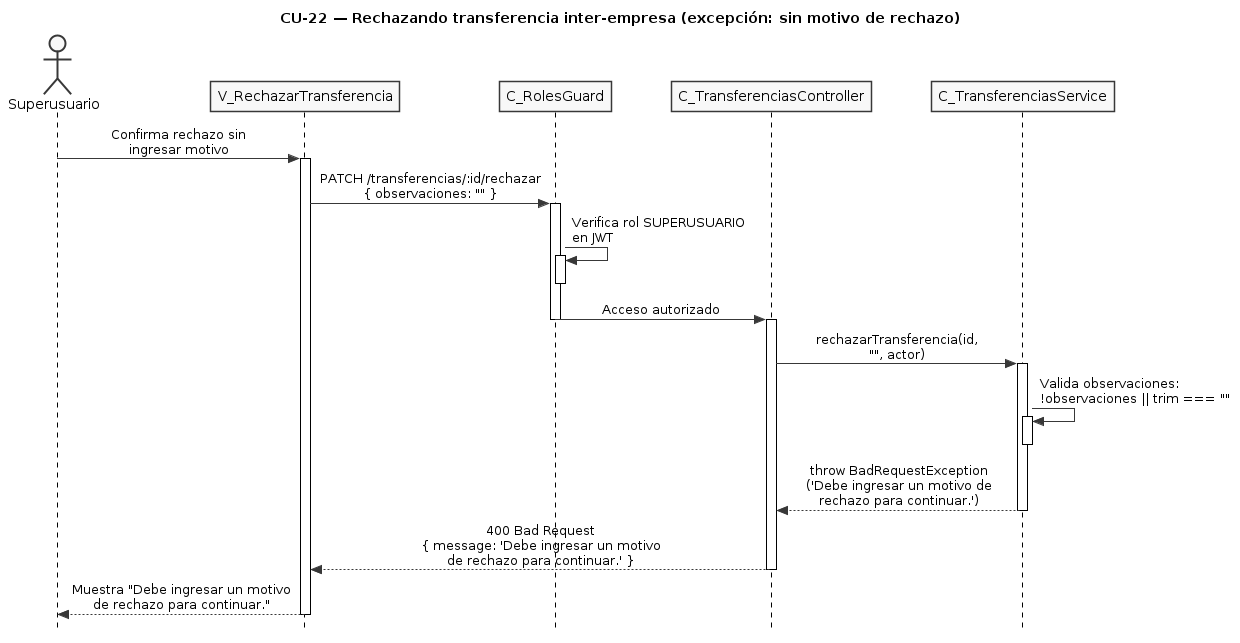

The diagram above was rendered by PlantUML. Its source (embedded in the PNG):
@startuml CU22-exc-sin-motivo
title CU-22 — Rechazando transferencia inter-empresa (excepción: sin motivo de rechazo)

skinparam style strictuml
skinparam monochrome true
skinparam shadowing false
skinparam sequenceMessageAlign center
skinparam ParticipantPadding 25
skinparam ActorPadding 20
skinparam sequence {
  MessageAlign center
  LifeLineBorderColor black
}
hide footbox

actor "Superusuario" as user
participant "V_RechazarTransferencia" as view
participant "C_RolesGuard" as guard
participant "C_TransferenciasController" as ctrl
participant "C_TransferenciasService" as svc

user -> view : Confirma rechazo sin\ningresar motivo
activate view

view -> guard : PATCH /transferencias/:id/rechazar\n{ observaciones: "" }
activate guard

guard -> guard : Verifica rol SUPERUSUARIO\nen JWT
activate guard
deactivate guard

guard -> ctrl : Acceso autorizado
deactivate guard

activate ctrl

ctrl -> svc : rechazarTransferencia(id,\n"", actor)
activate svc

svc -> svc : Valida observaciones:\n!observaciones || trim === ""
activate svc
deactivate svc

svc --> ctrl : throw BadRequestException\n('Debe ingresar un motivo de\nrechazo para continuar.')
deactivate svc

ctrl --> view : 400 Bad Request\n{ message: 'Debe ingresar un motivo\nde rechazo para continuar.' }
deactivate ctrl

view --> user : Muestra "Debe ingresar un motivo\nde rechazo para continuar."
deactivate view

@enduml